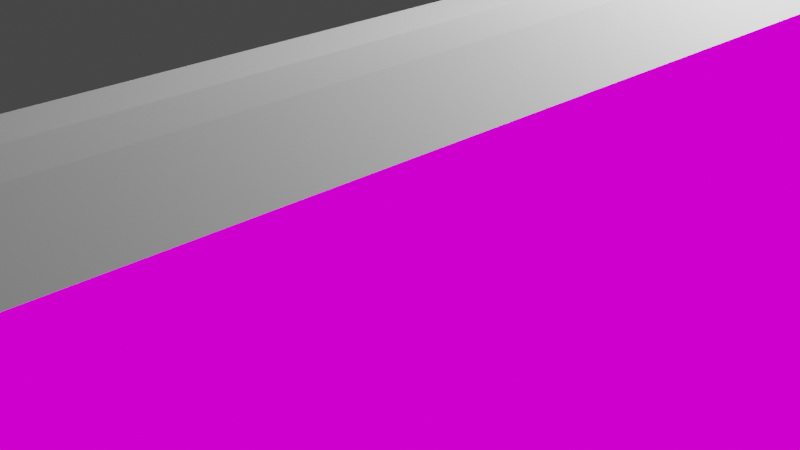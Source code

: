 # Source: billboard.blend  (saved by Blender 4.4.32; exported with 4.5.12 LTS)
import bpy
from mathutils import Matrix  # noqa: F401  (used for matrix-valued properties, if any)

bpy.ops.wm.read_factory_settings(use_empty=True)
scene = bpy.context.scene
scene.name = 'Scene'

# ---- collections
col_collection = bpy.data.collections.new('Collection'); scene.collection.children.link(col_collection)

# ---- materials (node trees are filled in below, after node groups)
mat_material = bpy.data.materials.new('Material')

# ---- material node trees
mat_material.use_nodes = True; mat_material.node_tree.nodes.clear()
_N = mat_material.node_tree.nodes; _L = mat_material.node_tree.links
n0 = _N.new('ShaderNodeOutputMaterial'); n0.name = 'Material Output'; n0.location = (214, 258)
n1 = _N.new('ShaderNodeTexImage'); n1.name = 'Image Texture'; n1.location = (-118, 276)
_L.new(n1.outputs[0], n0.inputs[0])
n0.is_active_output = True

# ---- world
world_world = bpy.data.worlds.new('World'); scene.world = world_world
world_world.use_nodes = True; world_world.node_tree.nodes.clear()
_N = world_world.node_tree.nodes; _L = world_world.node_tree.links
n0 = _N.new('ShaderNodeOutputWorld'); n0.name = 'World Output'; n0.location = (300, 300)
n1 = _N.new('ShaderNodeBackground'); n1.name = 'Background'; n1.location = (10, 300)
n1.inputs[0].default_value = (0.05088, 0.05088, 0.05088, 1.0)
_L.new(n1.outputs[0], n0.inputs[0])
n0.is_active_output = True
world_world.color = (0.05088, 0.05088, 0.05088)
world_world.use_sun_shadow = False
world_world.sun_shadow_jitter_overblur = 0.0

# ---- cameras
cam_camera = bpy.data.cameras.new('Camera')
cam_camera.clip_end = 100.0
cam_camera.ortho_scale = 7.314
cam_camera_001 = bpy.data.cameras.new('Camera.001')
cam_camera_001.clip_end = 100.0
cam_camera_001.ortho_scale = 7.314

# ---- lights
light_light = bpy.data.lights.new('Light', 'POINT')
light_light.transmission_factor = 0.0
light_light.energy = 1000.0
light_light.shadow_soft_size = 0.1
light_light.shadow_maximum_resolution = 0.006
light_light.use_absolute_resolution = True
light_light_001 = bpy.data.lights.new('Light.001', 'POINT')
light_light_001.transmission_factor = 0.0
light_light_001.energy = 1000.0
light_light_001.shadow_soft_size = 0.1
light_light_001.shadow_maximum_resolution = 0.006
light_light_001.use_absolute_resolution = True

# ---- meshes
me_cylinder = bpy.data.meshes.new('Cylinder')
me_cylinder.from_pydata([], [], [])
_uv = me_cylinder.uv_layers.new(name='UVMap')
_uv.uv.foreach_set('vector', [])
me_cylinder.update()
me_cube_002 = bpy.data.meshes.new('Cube.002')
me_cube_002.from_pydata([(0.5721, 7.603, 0.6093), (0.5721, 7.603, 7.166), (1.228, 7.603, 0.6093), (1.228, 7.603, 7.166), (1.906, 7.919, 0.2378), (1.906, 7.919, 7.538), (1.906, 6.132, 0.2378), (1.906, 5.758, 0.2378), (2.676, 7.603, 0.6093), (2.676, 7.603, 7.166), (2.317, 7.919, 7.538), (2.317, 7.919, 0.2378), (2.317, 6.132, 0.2378), (2.317, 5.758, 0.2378), (2.385, 7.603, 0.6093), (2.385, 7.603, 7.166), (1.906, 6.132, -1.591), (1.906, 5.758, -1.591), (2.317, 6.132, -1.591), (2.317, 5.758, -1.591), (1.857, 6.177, -1.749), (1.857, 5.713, -1.749), (2.366, 6.177, -1.749), (2.366, 5.713, -1.749), (1.82, 6.211, -2.082), (1.82, 5.68, -2.082), (2.403, 6.211, -2.082), (2.403, 5.68, -2.082), (1.778, 6.449, -2.257), (1.778, 5.342, -2.257), (2.445, 6.449, -2.257), (2.445, 5.342, -2.257), (1.778, 6.449, -2.972), (1.778, 5.342, -2.972), (2.445, 6.449, -2.972), (2.445, 5.342, -2.972), (1.906, 2.584, 0.2378), (2.317, 2.584, 0.2378), (1.906, 2.872, 0.2378), (2.317, 2.872, 0.2378), (1.906, 2.584, -1.507), (2.317, 2.584, -1.507), (1.906, 2.872, -1.507), (2.317, 2.872, -1.507), (1.857, 2.55, -1.67), (2.366, 2.55, -1.67), (1.857, 2.906, -1.67), (2.366, 2.906, -1.67), (1.819, 2.523, -2.079), (2.404, 2.523, -2.079), (1.819, 2.933, -2.079), (2.404, 2.933, -2.079), (1.78, 2.249, -2.308), (2.443, 2.249, -2.308), (1.727, 3.224, -2.315), (2.39, 3.224, -2.315), (1.736, 2.219, -3.017), (2.487, 2.219, -3.017), (1.683, 3.255, -3.023), (2.434, 3.255, -3.023), (0.5721, -7.603, 0.6093), (0.5721, -7.603, 7.166), (1.228, -7.603, 0.6093), (1.228, -7.603, 7.166), (1.906, -7.919, 0.2378), (1.906, -7.919, 7.538), (1.906, -6.132, 0.2378), (1.906, -5.758, 0.2378), (2.676, -7.603, 0.6093), (2.676, -7.603, 7.166), (2.317, -7.919, 7.538), (2.317, -7.919, 0.2378), (2.317, -6.132, 0.2378), (2.317, -5.758, 0.2378), (2.385, -7.603, 0.6093), (2.385, -7.603, 7.166), (1.906, -6.132, -1.591), (1.906, -5.758, -1.591), (2.317, -6.132, -1.591), (2.317, -5.758, -1.591), (1.857, -6.177, -1.749), (1.857, -5.713, -1.749), (2.366, -6.177, -1.749), (2.366, -5.713, -1.749), (1.82, -6.211, -2.082), (1.82, -5.68, -2.082), (2.403, -6.211, -2.082), (2.403, -5.68, -2.082), (1.778, -6.449, -2.257), (1.778, -5.342, -2.257), (2.445, -6.449, -2.257), (2.445, -5.342, -2.257), (1.778, -6.449, -2.972), (1.778, -5.342, -2.972), (2.445, -6.449, -2.972), (2.445, -5.342, -2.972), (1.906, -2.584, 0.2378), (2.317, -2.584, 0.2378), (1.906, -2.872, 0.2378), (2.317, -2.872, 0.2378), (1.906, -2.584, -1.507), (2.317, -2.584, -1.507), (1.906, -2.872, -1.507), (2.317, -2.872, -1.507), (1.857, -2.55, -1.67), (2.366, -2.55, -1.67), (1.857, -2.906, -1.67), (2.366, -2.906, -1.67), (1.819, -2.523, -2.079), (2.404, -2.523, -2.079), (1.819, -2.933, -2.079), (2.404, -2.933, -2.079), (1.78, -2.249, -2.308), (2.443, -2.249, -2.308), (1.727, -3.224, -2.315), (2.39, -3.224, -2.315), (1.736, -2.219, -3.017), (2.487, -2.219, -3.017), (1.683, -3.255, -3.023), (2.434, -3.255, -3.023)], [], [(0, 1, 3, 2), (96, 98, 67, 66, 64, 62, 2, 4, 6, 7, 38, 36), (37, 97, 96, 36), (2, 3, 5, 4), (11, 10, 9, 8), (8, 9, 15, 14), (7, 6, 16, 17), (38, 7, 13, 39), (6, 4, 11, 12), (4, 5, 10, 11), (19, 17, 21, 23), (6, 12, 18, 16), (13, 7, 17, 19), (12, 13, 19, 18), (23, 21, 25, 27), (17, 16, 20, 21), (18, 19, 23, 22), (16, 18, 22, 20), (26, 27, 31, 30), (21, 20, 24, 25), (22, 23, 27, 26), (20, 22, 26, 24), (31, 29, 33, 35), (24, 26, 30, 28), (27, 25, 29, 31), (25, 24, 28, 29), (33, 32, 34, 35), (29, 28, 32, 33), (30, 31, 35, 34), (28, 30, 34, 32), (37, 36, 40, 41), (42, 43, 47, 46), (39, 37, 41, 43), (38, 39, 43, 42), (36, 38, 42, 40), (45, 44, 48, 49), (41, 40, 44, 45), (40, 42, 46, 44), (43, 41, 45, 47), (48, 50, 54, 52), (44, 46, 50, 48), (47, 45, 49, 51), (46, 47, 51, 50), (54, 55, 59, 58), (51, 49, 53, 55), (50, 51, 55, 54), (49, 48, 52, 53), (56, 58, 59, 57), (53, 52, 56, 57), (52, 54, 58, 56), (55, 53, 57, 59), (60, 62, 63, 61), (62, 64, 65, 63), (10, 5, 65, 70), (71, 68, 69, 70), (68, 74, 75, 69), (2, 62, 60, 0), (5, 3, 63, 65), (14, 74, 68, 8), (67, 77, 76, 66), (98, 99, 73, 67), (66, 72, 71, 64), (64, 71, 70, 65), (9, 10, 70, 69), (79, 83, 81, 77), (66, 76, 78, 72), (73, 79, 77, 67), (72, 78, 79, 73), (83, 87, 85, 81), (77, 81, 80, 76), (78, 82, 83, 79), (76, 80, 82, 78), (86, 90, 91, 87), (81, 85, 84, 80), (82, 86, 87, 83), (80, 84, 86, 82), (91, 95, 93, 89), (84, 88, 90, 86), (87, 91, 89, 85), (85, 89, 88, 84), (93, 95, 94, 92), (89, 93, 92, 88), (90, 94, 95, 91), (88, 92, 94, 90), (15, 9, 69, 75), (3, 1, 61, 63), (97, 101, 100, 96), (8, 68, 71, 72, 73, 99, 97, 37, 39, 13, 12, 11), (0, 60, 61, 1), (102, 106, 107, 103), (99, 103, 101, 97), (98, 102, 103, 99), (96, 100, 102, 98), (105, 109, 108, 104), (101, 105, 104, 100), (100, 104, 106, 102), (103, 107, 105, 101), (108, 112, 114, 110), (104, 108, 110, 106), (107, 111, 109, 105), (106, 110, 111, 107), (114, 118, 119, 115), (111, 115, 113, 109), (110, 114, 115, 111), (109, 113, 112, 108), (116, 117, 119, 118), (113, 117, 116, 112), (112, 116, 118, 114), (115, 119, 117, 113)])
_uv = me_cube_002.uv_layers.new(name='UVMap')
_uv.uv.foreach_set('vector', [0.6963, 0.5187, 0.8932, 0.5219, 0.9094, 0.5402, 0.6766, 0.5452, 0.6593, 0.2339, 0.6594, 0.2252, 0.6597, 0.1289, 0.6597, 0.1168, 0.6618, 0.03871, 0.6869, 0.06431, 0.6766, 0.5452, 0.6531, 0.5687, 0.6534, 0.4961, 0.6538, 0.4849, 0.6568, 0.3956, 0.657, 0.3876, 0.3715, 0.378, 0.367, 0.2256, 0.3787, 0.2369, 0.3806, 0.3677, 0.6766, 0.5452, 0.9094, 0.5402, 0.9333, 0.5659, 0.6531, 0.5687, 0.3708, 0.5689, 0.119, 0.5642, 0.1331, 0.5508, 0.3593, 0.5529, 0.3593, 0.5529, 0.1331, 0.5508, 0.1453, 0.5385, 0.3473, 0.5437, 0.6538, 0.4849, 0.6534, 0.4961, 0.5987, 0.494, 0.5991, 0.4829, 0.3849, 0.3998, 0.385, 0.4773, 0.3746, 0.4885, 0.3717, 0.3875, 0.3908, 0.5175, 0.3827, 0.5826, 0.3708, 0.5689, 0.3746, 0.5021, 0.3827, 0.5826, 0.1016, 0.5826, 0.119, 0.5642, 0.3708, 0.5689, 0.4421, 0.4932, 0.4396, 0.4804, 0.4442, 0.478, 0.4472, 0.4929, 0.3908, 0.5175, 0.3746, 0.5021, 0.442, 0.5042, 0.4393, 0.5149, 0.3746, 0.4885, 0.385, 0.4773, 0.4396, 0.4804, 0.4421, 0.4932, 0.3746, 0.5021, 0.3746, 0.4885, 0.4421, 0.4932, 0.442, 0.5042, 0.4472, 0.4929, 0.4442, 0.478, 0.4524, 0.475, 0.4567, 0.4928, 0.5991, 0.4829, 0.5987, 0.494, 0.5937, 0.4952, 0.5942, 0.4813, 0.442, 0.5042, 0.4421, 0.4932, 0.4472, 0.4929, 0.4465, 0.505, 0.4393, 0.5149, 0.442, 0.5042, 0.4465, 0.505, 0.4426, 0.5172, 0.4556, 0.5065, 0.4567, 0.4928, 0.4631, 0.4884, 0.4591, 0.5103, 0.5942, 0.4813, 0.5937, 0.4952, 0.5837, 0.4958, 0.5843, 0.48, 0.4465, 0.505, 0.4472, 0.4929, 0.4567, 0.4928, 0.4556, 0.5065, 0.4426, 0.5172, 0.4465, 0.505, 0.4556, 0.5065, 0.4503, 0.5209, 0.4631, 0.4884, 0.4661, 0.4706, 0.4898, 0.4831, 0.4752, 0.4921, 0.4503, 0.5209, 0.4556, 0.5065, 0.4591, 0.5103, 0.4561, 0.5245, 0.4567, 0.4928, 0.4524, 0.475, 0.4661, 0.4706, 0.4631, 0.4884, 0.5843, 0.48, 0.5837, 0.4958, 0.578, 0.5027, 0.5793, 0.4697, 0.4898, 0.4831, 0.487, 0.524, 0.471, 0.5068, 0.4752, 0.4921, 0.5793, 0.4697, 0.578, 0.5027, 0.5567, 0.5019, 0.5579, 0.4689, 0.4591, 0.5103, 0.4631, 0.4884, 0.4752, 0.4921, 0.471, 0.5068, 0.4561, 0.5245, 0.4591, 0.5103, 0.471, 0.5068, 0.487, 0.524, 0.3715, 0.378, 0.3806, 0.3677, 0.425, 0.3688, 0.427, 0.3792, 0.4256, 0.3961, 0.4272, 0.3865, 0.4312, 0.3868, 0.4288, 0.3978, 0.3717, 0.3875, 0.3715, 0.378, 0.427, 0.3792, 0.4272, 0.3865, 0.3849, 0.3998, 0.3717, 0.3875, 0.4272, 0.3865, 0.4256, 0.3961, 0.657, 0.3876, 0.6568, 0.3956, 0.6084, 0.3942, 0.6086, 0.3862, 0.4313, 0.379, 0.4289, 0.3669, 0.4376, 0.3641, 0.4415, 0.3784, 0.427, 0.3792, 0.425, 0.3688, 0.4289, 0.3669, 0.4313, 0.379, 0.6086, 0.3862, 0.6084, 0.3942, 0.6037, 0.395, 0.6039, 0.3851, 0.4272, 0.3865, 0.427, 0.3792, 0.4313, 0.379, 0.4312, 0.3868, 0.5926, 0.384, 0.5922, 0.3954, 0.585, 0.4033, 0.5864, 0.3763, 0.6039, 0.3851, 0.6037, 0.395, 0.5922, 0.3954, 0.5926, 0.384, 0.4312, 0.3868, 0.4313, 0.379, 0.4415, 0.3784, 0.4405, 0.3875, 0.4288, 0.3978, 0.4312, 0.3868, 0.4405, 0.3875, 0.4378, 0.401, 0.4473, 0.4045, 0.4461, 0.3914, 0.4565, 0.3876, 0.4684, 0.3996, 0.4405, 0.3875, 0.4415, 0.3784, 0.4464, 0.375, 0.4461, 0.3914, 0.4378, 0.401, 0.4405, 0.3875, 0.4461, 0.3914, 0.4473, 0.4045, 0.4415, 0.3784, 0.4376, 0.3641, 0.4471, 0.3614, 0.4464, 0.375, 0.4704, 0.3666, 0.4684, 0.3996, 0.4565, 0.3876, 0.4546, 0.3787, 0.4464, 0.375, 0.4471, 0.3614, 0.4704, 0.3666, 0.4546, 0.3787, 0.5864, 0.3763, 0.585, 0.4033, 0.5653, 0.4034, 0.5667, 0.3746, 0.4461, 0.3914, 0.4464, 0.375, 0.4546, 0.3787, 0.4565, 0.3876, 0.7125, 0.09399, 0.6869, 0.06431, 0.9448, 0.06578, 0.9183, 0.08724, 0.6869, 0.06431, 0.6618, 0.03871, 0.9711, 0.03871, 0.9448, 0.06578, 0.119, 0.5642, 0.1016, 0.5826, 0.106, 0.03375, 0.1204, 0.04951, 0.3564, 0.03053, 0.3461, 0.04645, 0.1386, 0.06318, 0.1204, 0.04951, 0.3461, 0.04645, 0.3385, 0.05467, 0.1472, 0.07352, 0.1386, 0.06318, 0.6766, 0.5452, 0.6869, 0.06431, 0.7125, 0.09399, 0.6963, 0.5187, 0.9333, 0.5659, 0.9094, 0.5402, 0.9448, 0.06578, 0.9711, 0.03871, 0.3473, 0.5437, 0.3385, 0.05467, 0.3461, 0.04645, 0.3593, 0.5529, 0.6597, 0.1289, 0.6004, 0.129, 0.6004, 0.1169, 0.6597, 0.1168, 0.38, 0.2009, 0.3667, 0.2153, 0.3647, 0.1102, 0.376, 0.121, 0.379, 0.08018, 0.3639, 0.09645, 0.3564, 0.03053, 0.367, 0.01694, 0.367, 0.01694, 0.3564, 0.03053, 0.1204, 0.04951, 0.106, 0.03375, 0.1331, 0.5508, 0.119, 0.5642, 0.1204, 0.04951, 0.1386, 0.06318, 0.4322, 0.1016, 0.4373, 0.1015, 0.4354, 0.1167, 0.4306, 0.1146, 0.379, 0.08018, 0.4283, 0.07998, 0.4316, 0.09061, 0.3639, 0.09645, 0.3647, 0.1102, 0.4322, 0.1016, 0.4306, 0.1146, 0.376, 0.121, 0.3639, 0.09645, 0.4316, 0.09061, 0.4322, 0.1016, 0.3647, 0.1102, 0.4373, 0.1015, 0.4466, 0.101, 0.4441, 0.119, 0.4354, 0.1167, 0.6004, 0.129, 0.595, 0.1305, 0.595, 0.1155, 0.6004, 0.1169, 0.4316, 0.09061, 0.436, 0.08963, 0.4373, 0.1015, 0.4322, 0.1016, 0.4283, 0.07998, 0.4315, 0.0776, 0.436, 0.08963, 0.4316, 0.09061, 0.445, 0.08768, 0.4483, 0.08383, 0.453, 0.1051, 0.4466, 0.101, 0.595, 0.1305, 0.5842, 0.1316, 0.5841, 0.1144, 0.595, 0.1155, 0.436, 0.08963, 0.445, 0.08768, 0.4466, 0.101, 0.4373, 0.1015, 0.4315, 0.0776, 0.4391, 0.07351, 0.445, 0.08768, 0.436, 0.08963, 0.453, 0.1051, 0.4646, 0.1018, 0.4792, 0.1111, 0.4547, 0.1229, 0.4391, 0.07351, 0.445, 0.06968, 0.4483, 0.08383, 0.445, 0.08768, 0.4466, 0.101, 0.453, 0.1051, 0.4547, 0.1229, 0.4441, 0.119, 0.5842, 0.1316, 0.5784, 0.1426, 0.5783, 0.1067, 0.5841, 0.1144, 0.4792, 0.1111, 0.4646, 0.1018, 0.4604, 0.08721, 0.4764, 0.06949, 0.5784, 0.1426, 0.5552, 0.1426, 0.5551, 0.1067, 0.5783, 0.1067, 0.4483, 0.08383, 0.4604, 0.08721, 0.4646, 0.1018, 0.453, 0.1051, 0.445, 0.06968, 0.4764, 0.06949, 0.4604, 0.08721, 0.4483, 0.08383, 0.1453, 0.5385, 0.1331, 0.5508, 0.1386, 0.06318, 0.1472, 0.07352, 0.9094, 0.5402, 0.8932, 0.5219, 0.9183, 0.08724, 0.9448, 0.06578, 0.367, 0.2256, 0.429, 0.2211, 0.4275, 0.2328, 0.3787, 0.2369, 0.3593, 0.5529, 0.3461, 0.04645, 0.3564, 0.03053, 0.3639, 0.09645, 0.3647, 0.1102, 0.3667, 0.2153, 0.367, 0.2256, 0.3715, 0.378, 0.3717, 0.3875, 0.3746, 0.4885, 0.3746, 0.5021, 0.3708, 0.5689, 0.6963, 0.5187, 0.7125, 0.09399, 0.9183, 0.08724, 0.8932, 0.5219, 0.4263, 0.2025, 0.4298, 0.2004, 0.4332, 0.2124, 0.4288, 0.213, 0.3667, 0.2153, 0.4288, 0.213, 0.429, 0.2211, 0.367, 0.2256, 0.38, 0.2009, 0.4263, 0.2025, 0.4288, 0.213, 0.3667, 0.2153, 0.6593, 0.2339, 0.607, 0.2334, 0.607, 0.2248, 0.6594, 0.2252, 0.4338, 0.2211, 0.4452, 0.2211, 0.4418, 0.2372, 0.4319, 0.2347, 0.429, 0.2211, 0.4338, 0.2211, 0.4319, 0.2347, 0.4275, 0.2328, 0.607, 0.2334, 0.6018, 0.2344, 0.6019, 0.2237, 0.607, 0.2248, 0.4288, 0.213, 0.4332, 0.2124, 0.4338, 0.2211, 0.429, 0.2211, 0.5895, 0.2351, 0.5825, 0.2433, 0.5821, 0.214, 0.5896, 0.2228, 0.6018, 0.2344, 0.5895, 0.2351, 0.5896, 0.2228, 0.6019, 0.2237, 0.4332, 0.2124, 0.4434, 0.211, 0.4452, 0.2211, 0.4338, 0.2211, 0.4298, 0.2004, 0.4395, 0.1962, 0.4434, 0.211, 0.4332, 0.2124, 0.4499, 0.1917, 0.4737, 0.1958, 0.4612, 0.2099, 0.4494, 0.2064, 0.4434, 0.211, 0.4494, 0.2064, 0.4509, 0.2245, 0.4452, 0.2211, 0.4395, 0.1962, 0.4499, 0.1917, 0.4494, 0.2064, 0.4434, 0.211, 0.4452, 0.2211, 0.4509, 0.2245, 0.4525, 0.2395, 0.4418, 0.2372, 0.478, 0.2324, 0.4597, 0.22, 0.4612, 0.2099, 0.4737, 0.1958, 0.4509, 0.2245, 0.4597, 0.22, 0.478, 0.2324, 0.4525, 0.2395, 0.5825, 0.2433, 0.5612, 0.2442, 0.5608, 0.2131, 0.5821, 0.214, 0.4494, 0.2064, 0.4612, 0.2099, 0.4597, 0.22, 0.4509, 0.2245])
me_cube_002.update()
me_cube_004 = bpy.data.meshes.new('Cube.004')
me_cube_004.from_pydata([(-1.0, -1.0, -1.0), (-0.9112, -0.001122, 3.976), (-1.0, 1.0, -1.0), (-0.9112, 1.999, 3.976), (1.0, -1.0, -1.0), (1.089, -0.001122, 3.976), (1.0, 1.0, -1.0), (1.089, 1.999, 3.976)], [], [(0, 1, 3, 2), (2, 3, 7, 6), (6, 7, 5, 4), (4, 5, 1, 0), (2, 6, 4, 0), (7, 3, 1, 5)])
_uv = me_cube_004.uv_layers.new(name='UVMap')
_uv.uv.foreach_set('vector', [0.375, 0.0, 0.625, 0.0, 0.625, 0.25, 0.375, 0.25, 0.375, 0.25, 0.625, 0.25, 0.625, 0.5, 0.375, 0.5, 0.375, 0.5, 0.625, 0.5, 0.625, 0.75, 0.375, 0.75, 0.375, 0.75, 0.625, 0.75, 0.625, 1.0, 0.375, 1.0, 0.125, 0.5, 0.375, 0.5, 0.375, 0.75, 0.125, 0.75, 0.625, 0.5, 0.875, 0.5, 0.875, 0.75, 0.625, 0.75])
me_cube_004.update()
me_cube_001 = bpy.data.meshes.new('Cube.001')
me_cube_001.from_pydata([(2.385, 7.603, 0.6093), (2.385, 7.603, 7.166), (2.385, -7.603, 0.6093), (2.385, -7.603, 7.166)], [], [(1, 3, 2, 0)])
_uv = me_cube_001.uv_layers.new(name='UVMap')
_uv.uv.foreach_set('vector', [0.2547, 0.6632, 0.7247, 0.6641, 0.7243, 0.8668, 0.2543, 0.8659])
me_cube_001.materials.append(mat_material)
me_cube_001.update()

# ---- objects
ob_light = bpy.data.objects.new('Light', light_light)
ob_camera = bpy.data.objects.new('Camera', cam_camera)
ob_cylinder = bpy.data.objects.new('Cylinder', me_cylinder)
ob_billboard = bpy.data.objects.new('Billboard', me_cube_002)
ob_light_001 = bpy.data.objects.new('Light.001', light_light_001)
ob_camera_001 = bpy.data.objects.new('Camera.001', cam_camera_001)
ob_cube_002 = bpy.data.objects.new('Cube.002', me_cube_004)
ob_billboardscreen = bpy.data.objects.new('BillboardScreen', me_cube_001)

# ---- transforms, parenting, visibility, modifiers, constraints
ob_light.location = (3.253, 1.051, 10.39)
ob_light.rotation_euler = (0.6503, 0.05522, 1.866)
ob_light.lock_rotations_4d = False
ob_light.empty_display_type = 'ARROWS'
ob_light.color = (0.0, 0.0, 0.0, 0.0)
ob_light.lineart.crease_threshold = 0.0
ob_camera.location = (6.536, -6.88, 9.448)
ob_camera.rotation_euler = (1.109, 0.0, 0.8149)
ob_camera.lock_rotations_4d = False
ob_camera.empty_display_type = 'ARROWS'
ob_camera.color = (0.0, 0.0, 0.0, 0.0)
ob_camera.display_type = 'WIRE'
ob_camera.lineart.crease_threshold = 0.0
ob_cylinder.location = (0.0, 0.0, 0.0)
ob_billboard.location = (0.0, 0.0, 0.0)
ob_light_001.location = (0.209, -15.19, 4.132)
ob_light_001.rotation_euler = (2.423, 1.269, 3.35)
ob_light_001.lock_rotations_4d = False
ob_light_001.empty_display_type = 'ARROWS'
ob_light_001.color = (0.0, 0.0, 0.0, 0.0)
ob_light_001.lineart.crease_threshold = 0.0
ob_camera_001.location = (3.492, -16.08, 12.07)
ob_camera_001.rotation_euler = (-0.4713, 0.8149, -0.007157)
ob_camera_001.lock_rotations_4d = False
ob_camera_001.empty_display_type = 'ARROWS'
ob_camera_001.color = (0.0, 0.0, 0.0, 0.0)
ob_camera_001.display_type = 'WIRE'
ob_camera_001.lineart.crease_threshold = 0.0
ob_cube_002.location = (-1.826, -29.12, 0.4892)
ob_cube_002.scale = (5.097, 5.097, 5.097)
ob_billboardscreen.location = (0.0, 0.0, 0.0)

# ---- collection membership
col_collection.objects.link(ob_light)
col_collection.objects.link(ob_camera)
col_collection.objects.link(ob_cylinder)
col_collection.objects.link(ob_billboard)
col_collection.objects.link(ob_light_001)
col_collection.objects.link(ob_camera_001)
col_collection.objects.link(ob_cube_002)
col_collection.objects.link(ob_billboardscreen)

# ---- scene / render settings (as saved in the file)
scene.camera = ob_camera
scene.frame_start = 1; scene.frame_end = 250; scene.frame_set(1)
scene.render.engine = 'BLENDER_EEVEE_NEXT'
scene.cycles.sampling_pattern = 'TABULATED_SOBOL'
scene.cycles.use_light_tree = False
scene.view_settings.view_transform = 'Filmic'
bpy.context.view_layer.update()

